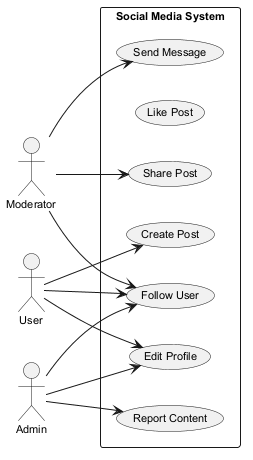

The diagram above was rendered by PlantUML. Its source (embedded in the PNG):
@startuml
skinparam monochrome true
skinparam defaultFontSize 11
left to right direction
actor "Moderator" as M
actor "User" as U
actor "Admin" as A
rectangle "Social Media System" {
  usecase "Edit Profile" as UC_EditProfile
  usecase "Like Post" as UC_LikePost
  usecase "Follow User" as UC_FollowUser
  usecase "Create Post" as UC_CreatePost
  usecase "Share Post" as UC_SharePost
  usecase "Report Content" as UC_ReportContent
  usecase "Send Message" as UC_SendMessage
}
M --> UC_SendMessage
M --> UC_SharePost
M --> UC_FollowUser
U --> UC_FollowUser
U --> UC_EditProfile
U --> UC_CreatePost
A --> UC_FollowUser
A --> UC_EditProfile
A --> UC_ReportContent
@enduml